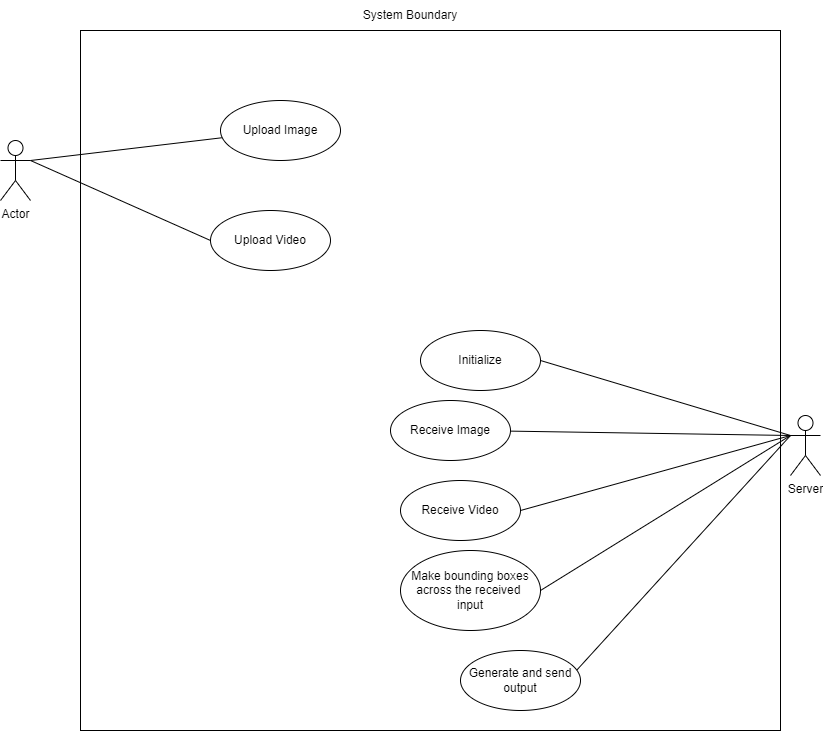

The diagram above was exported from draw.io. Its source (the exported page's mxGraphModel, read from the mxfile embedded in the PNG):
<mxGraphModel dx="880" dy="476" grid="1" gridSize="10" guides="1" tooltips="1" connect="1" arrows="1" fold="1" page="1" pageScale="1" pageWidth="827" pageHeight="1169" math="0" shadow="0">
  <root>
    <mxCell id="0" />
    <mxCell id="1" parent="0" />
    <mxCell id="0CTeKyUxfqujj-sJQHvh-2" value="" style="whiteSpace=wrap;html=1;aspect=fixed;" vertex="1" parent="1">
      <mxGeometry x="260" y="170" width="700" height="700" as="geometry" />
    </mxCell>
    <mxCell id="0CTeKyUxfqujj-sJQHvh-3" value="Actor" style="shape=umlActor;verticalLabelPosition=bottom;verticalAlign=top;html=1;outlineConnect=0;" vertex="1" parent="1">
      <mxGeometry x="180" y="280" width="30" height="60" as="geometry" />
    </mxCell>
    <mxCell id="0CTeKyUxfqujj-sJQHvh-11" value="" style="endArrow=none;html=1;rounded=0;exitX=1;exitY=0.3333333333333333;exitDx=0;exitDy=0;exitPerimeter=0;entryX=0.246;entryY=0.148;entryDx=0;entryDy=0;entryPerimeter=0;" edge="1" parent="1" source="0CTeKyUxfqujj-sJQHvh-3" target="0CTeKyUxfqujj-sJQHvh-2">
      <mxGeometry width="50" height="50" relative="1" as="geometry">
        <mxPoint x="540" y="420" as="sourcePoint" />
        <mxPoint x="590" y="370" as="targetPoint" />
      </mxGeometry>
    </mxCell>
    <mxCell id="0CTeKyUxfqujj-sJQHvh-12" value="" style="endArrow=none;html=1;rounded=0;exitX=1;exitY=0.3333333333333333;exitDx=0;exitDy=0;exitPerimeter=0;entryX=0;entryY=0.5;entryDx=0;entryDy=0;" edge="1" parent="1" source="0CTeKyUxfqujj-sJQHvh-3" target="0CTeKyUxfqujj-sJQHvh-14">
      <mxGeometry width="50" height="50" relative="1" as="geometry">
        <mxPoint x="540" y="420" as="sourcePoint" />
        <mxPoint x="590" y="370" as="targetPoint" />
      </mxGeometry>
    </mxCell>
    <mxCell id="0CTeKyUxfqujj-sJQHvh-13" value="Upload Image" style="ellipse;whiteSpace=wrap;html=1;" vertex="1" parent="1">
      <mxGeometry x="400" y="240" width="120" height="60" as="geometry" />
    </mxCell>
    <mxCell id="0CTeKyUxfqujj-sJQHvh-14" value="Upload Video" style="ellipse;whiteSpace=wrap;html=1;" vertex="1" parent="1">
      <mxGeometry x="390" y="350" width="120" height="60" as="geometry" />
    </mxCell>
    <mxCell id="0CTeKyUxfqujj-sJQHvh-15" value="Server" style="shape=umlActor;verticalLabelPosition=bottom;verticalAlign=top;html=1;outlineConnect=0;" vertex="1" parent="1">
      <mxGeometry x="970" y="555" width="30" height="60" as="geometry" />
    </mxCell>
    <mxCell id="0CTeKyUxfqujj-sJQHvh-17" value="" style="endArrow=none;html=1;rounded=0;entryX=0;entryY=0.3333333333333333;entryDx=0;entryDy=0;entryPerimeter=0;exitX=1;exitY=0.5;exitDx=0;exitDy=0;" edge="1" parent="1" source="0CTeKyUxfqujj-sJQHvh-19" target="0CTeKyUxfqujj-sJQHvh-15">
      <mxGeometry width="50" height="50" relative="1" as="geometry">
        <mxPoint x="690" y="540" as="sourcePoint" />
        <mxPoint x="630" y="480" as="targetPoint" />
      </mxGeometry>
    </mxCell>
    <mxCell id="0CTeKyUxfqujj-sJQHvh-18" value="" style="endArrow=none;html=1;rounded=0;exitX=1;exitY=0.5;exitDx=0;exitDy=0;entryX=0;entryY=0.3333333333333333;entryDx=0;entryDy=0;entryPerimeter=0;" edge="1" parent="1" source="0CTeKyUxfqujj-sJQHvh-34" target="0CTeKyUxfqujj-sJQHvh-15">
      <mxGeometry width="50" height="50" relative="1" as="geometry">
        <mxPoint x="580" y="530" as="sourcePoint" />
        <mxPoint x="930" y="580" as="targetPoint" />
      </mxGeometry>
    </mxCell>
    <mxCell id="0CTeKyUxfqujj-sJQHvh-19" value="Initialize" style="ellipse;whiteSpace=wrap;html=1;" vertex="1" parent="1">
      <mxGeometry x="600" y="470" width="120" height="60" as="geometry" />
    </mxCell>
    <mxCell id="0CTeKyUxfqujj-sJQHvh-20" value="Receive Video" style="ellipse;whiteSpace=wrap;html=1;" vertex="1" parent="1">
      <mxGeometry x="580" y="620" width="120" height="60" as="geometry" />
    </mxCell>
    <mxCell id="0CTeKyUxfqujj-sJQHvh-21" style="edgeStyle=orthogonalEdgeStyle;rounded=0;orthogonalLoop=1;jettySize=auto;html=1;exitX=0.5;exitY=1;exitDx=0;exitDy=0;" edge="1" parent="1" source="0CTeKyUxfqujj-sJQHvh-2" target="0CTeKyUxfqujj-sJQHvh-2">
      <mxGeometry relative="1" as="geometry" />
    </mxCell>
    <mxCell id="0CTeKyUxfqujj-sJQHvh-26" value="" style="endArrow=none;html=1;rounded=0;entryX=0;entryY=0.3333333333333333;entryDx=0;entryDy=0;entryPerimeter=0;" edge="1" parent="1" target="0CTeKyUxfqujj-sJQHvh-15">
      <mxGeometry width="50" height="50" relative="1" as="geometry">
        <mxPoint x="650" y="570" as="sourcePoint" />
        <mxPoint x="630" y="660" as="targetPoint" />
        <Array as="points">
          <mxPoint x="650" y="570" />
        </Array>
      </mxGeometry>
    </mxCell>
    <mxCell id="0CTeKyUxfqujj-sJQHvh-28" value="Receive Image" style="ellipse;whiteSpace=wrap;html=1;" vertex="1" parent="1">
      <mxGeometry x="570" y="540" width="120" height="60" as="geometry" />
    </mxCell>
    <mxCell id="0CTeKyUxfqujj-sJQHvh-33" value="" style="endArrow=none;html=1;rounded=0;entryX=0;entryY=0.3333333333333333;entryDx=0;entryDy=0;entryPerimeter=0;exitX=1;exitY=0.5;exitDx=0;exitDy=0;" edge="1" parent="1" source="0CTeKyUxfqujj-sJQHvh-20" target="0CTeKyUxfqujj-sJQHvh-15">
      <mxGeometry width="50" height="50" relative="1" as="geometry">
        <mxPoint x="580" y="590" as="sourcePoint" />
        <mxPoint x="630" y="540" as="targetPoint" />
      </mxGeometry>
    </mxCell>
    <mxCell id="0CTeKyUxfqujj-sJQHvh-34" value="Make bounding boxes across the received&amp;nbsp;&lt;br&gt;input" style="ellipse;whiteSpace=wrap;html=1;" vertex="1" parent="1">
      <mxGeometry x="580" y="690" width="140" height="80" as="geometry" />
    </mxCell>
    <mxCell id="0CTeKyUxfqujj-sJQHvh-60" value="" style="endArrow=none;html=1;rounded=0;entryX=0;entryY=0.3333333333333333;entryDx=0;entryDy=0;entryPerimeter=0;exitX=0.696;exitY=0.928;exitDx=0;exitDy=0;exitPerimeter=0;" edge="1" parent="1" source="0CTeKyUxfqujj-sJQHvh-2" target="0CTeKyUxfqujj-sJQHvh-15">
      <mxGeometry width="50" height="50" relative="1" as="geometry">
        <mxPoint x="630" y="730" as="sourcePoint" />
        <mxPoint x="940" y="570" as="targetPoint" />
      </mxGeometry>
    </mxCell>
    <mxCell id="0CTeKyUxfqujj-sJQHvh-62" value="Generate and send output" style="ellipse;whiteSpace=wrap;html=1;" vertex="1" parent="1">
      <mxGeometry x="640" y="790" width="120" height="60" as="geometry" />
    </mxCell>
    <mxCell id="0CTeKyUxfqujj-sJQHvh-66" value="System Boundary" style="text;html=1;strokeColor=none;fillColor=none;align=center;verticalAlign=middle;whiteSpace=wrap;rounded=0;" vertex="1" parent="1">
      <mxGeometry x="450" y="140" width="280" height="30" as="geometry" />
    </mxCell>
  </root>
</mxGraphModel>